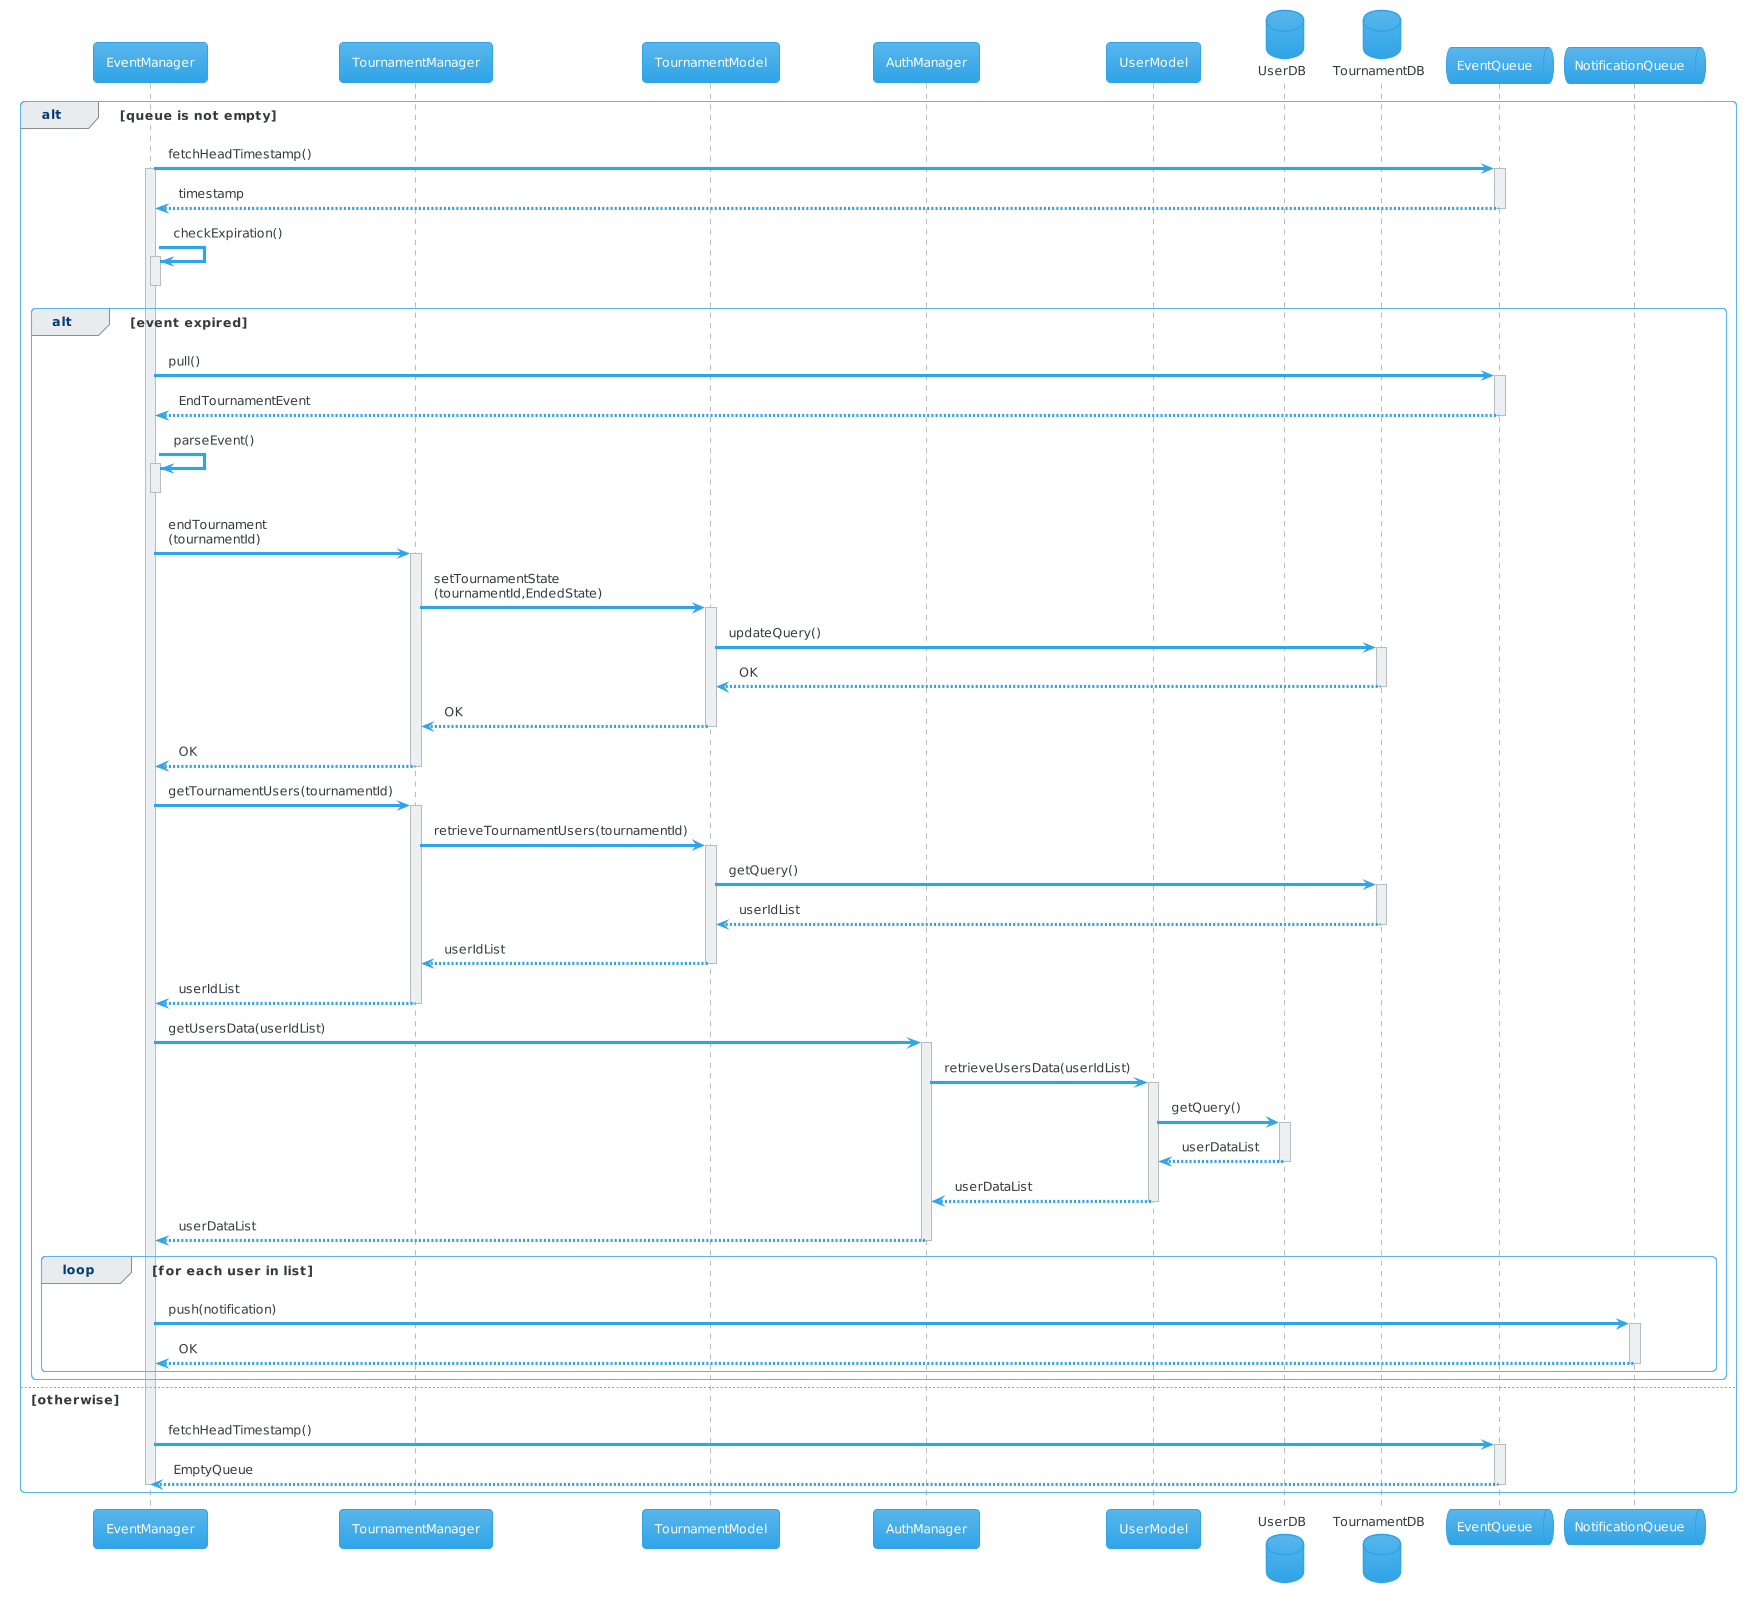

The diagram above was rendered by PlantUML. Its source (embedded in the PNG):
@startuml
!theme cerulean
participant EventManager as eventManager
participant TournamentManager as tourManager
participant TournamentModel as tourModel
participant AuthManager as authManager
participant UserModel as userModel
database UserDB as userDB
database TournamentDB as tourDB
queue EventQueue as eventQueue
queue NotificationQueue as notifQueue
alt queue is not empty
eventManager -> eventQueue: fetchHeadTimestamp()
activate eventManager
activate eventQueue
eventQueue --> eventManager: timestamp
deactivate eventQueue
eventManager -> eventManager: checkExpiration()
activate eventManager
deactivate eventManager
alt event expired
eventManager -> eventQueue: pull()
activate eventQueue
eventQueue --> eventManager: EndTournamentEvent
deactivate eventQueue
eventManager -> eventManager: parseEvent()
activate eventManager
deactivate eventManager
eventManager -> tourManager: endTournament\n(tournamentId)
activate tourManager
tourManager -> tourModel: setTournamentState\n(tournamentId,EndedState)
activate tourModel
tourModel -> tourDB: updateQuery()
activate tourDB
tourDB --> tourModel: OK
deactivate tourDB
tourModel --> tourManager: OK
deactivate tourModel
tourManager --> eventManager: OK
deactivate tourManager
eventManager -> tourManager: getTournamentUsers(tournamentId)
activate tourManager
tourManager -> tourModel : retrieveTournamentUsers(tournamentId)
activate tourModel
tourModel -> tourDB : getQuery()
activate tourDB
tourDB --> tourModel: userIdList
deactivate tourDB
tourModel --> tourManager: userIdList
deactivate tourModel
tourManager --> eventManager: userIdList
deactivate tourManager
eventManager -> authManager: getUsersData(userIdList)
activate authManager
authManager-> userModel : retrieveUsersData(userIdList)
activate userModel
userModel -> userDB : getQuery()
activate userDB
userDB --> userModel: userDataList
deactivate userDB
userModel --> authManager: userDataList
deactivate userModel
authManager--> eventManager: userDataList
deactivate authManager
loop for each user in list
eventManager -> notifQueue: push(notification)
activate notifQueue
notifQueue --> eventManager: OK
deactivate notifQueue
end
end
else otherwise
eventManager -> eventQueue: fetchHeadTimestamp()
activate eventQueue
eventQueue --> eventManager: EmptyQueue
deactivate eventQueue
deactivate eventManager
end
@enduml